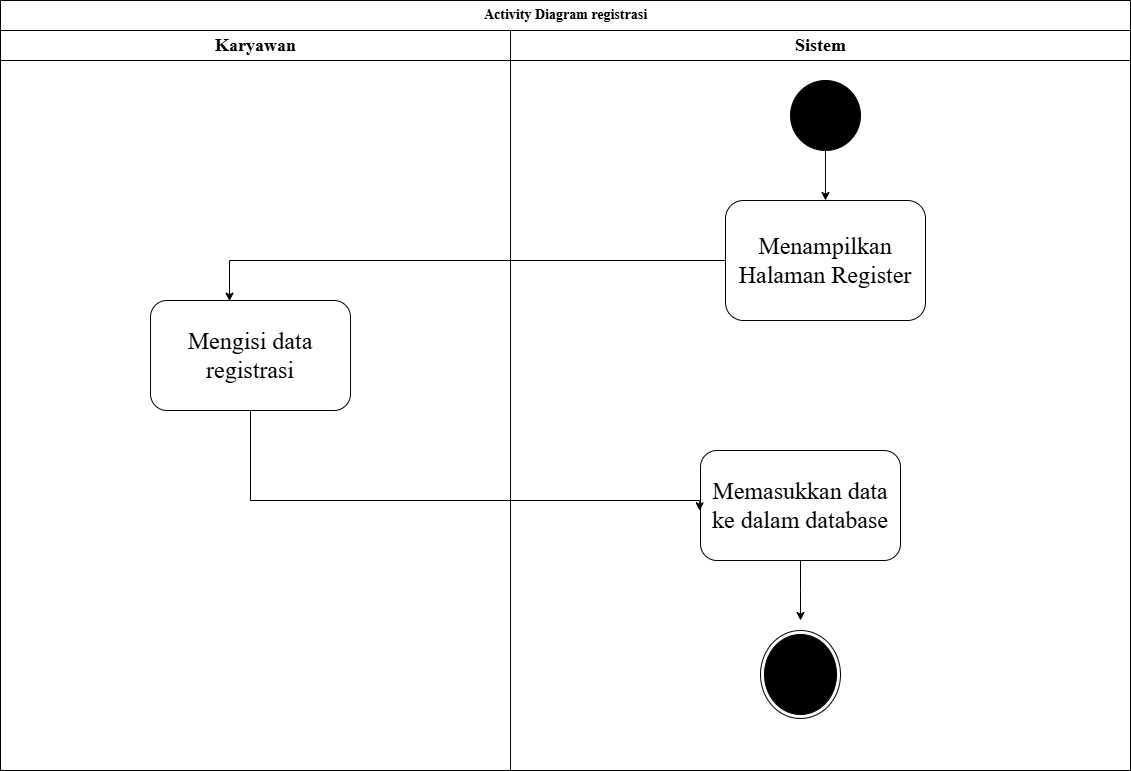

The diagram above was exported from draw.io. Its source (the exported page's mxGraphModel, read from the mxfile embedded in the PNG):
<mxGraphModel dx="1489" dy="803" grid="1" gridSize="10" guides="1" tooltips="1" connect="1" arrows="1" fold="1" page="1" pageScale="1" pageWidth="2336" pageHeight="1654" math="0" shadow="0">
  <root>
    <mxCell id="0" />
    <mxCell id="1" parent="0" />
    <mxCell id="bj1JIkTISXYLzEDXU12k-1" value="&lt;font style=&quot;font-size: 14px;&quot; face=&quot;Times New Roman&quot;&gt;Activity Diagram registrasi&lt;/font&gt;" style="swimlane;childLayout=stackLayout;resizeParent=1;resizeParentMax=0;startSize=30;html=1;" parent="1" vertex="1">
      <mxGeometry x="860" y="140" width="1130" height="770" as="geometry" />
    </mxCell>
    <mxCell id="bj1JIkTISXYLzEDXU12k-2" value="&lt;font style=&quot;font-size: 18px;&quot; face=&quot;Times New Roman&quot;&gt;Karyawan&lt;/font&gt;" style="swimlane;startSize=30;html=1;" parent="bj1JIkTISXYLzEDXU12k-1" vertex="1">
      <mxGeometry y="30" width="510" height="740" as="geometry" />
    </mxCell>
    <mxCell id="41v-JbPkdLPDHRv_LrIA-3" value="&lt;font face=&quot;Times New Roman&quot;&gt;&lt;span style=&quot;font-size: 24px;&quot;&gt;Mengisi data registrasi&lt;/span&gt;&lt;/font&gt;" style="rounded=1;whiteSpace=wrap;html=1;" parent="bj1JIkTISXYLzEDXU12k-2" vertex="1">
      <mxGeometry x="150" y="270" width="200" height="110" as="geometry" />
    </mxCell>
    <mxCell id="bj1JIkTISXYLzEDXU12k-3" value="&lt;font style=&quot;font-size: 18px;&quot; face=&quot;Times New Roman&quot;&gt;Sistem&lt;/font&gt;" style="swimlane;startSize=30;html=1;" parent="bj1JIkTISXYLzEDXU12k-1" vertex="1">
      <mxGeometry x="510" y="30" width="620" height="740" as="geometry" />
    </mxCell>
    <mxCell id="41v-JbPkdLPDHRv_LrIA-45" style="edgeStyle=orthogonalEdgeStyle;rounded=0;orthogonalLoop=1;jettySize=auto;html=1;entryX=0.5;entryY=0;entryDx=0;entryDy=0;" parent="bj1JIkTISXYLzEDXU12k-3" source="41v-JbPkdLPDHRv_LrIA-1" target="41v-JbPkdLPDHRv_LrIA-2" edge="1">
      <mxGeometry relative="1" as="geometry" />
    </mxCell>
    <mxCell id="41v-JbPkdLPDHRv_LrIA-1" value="" style="verticalLabelPosition=bottom;verticalAlign=top;html=1;shape=mxgraph.flowchart.on-page_reference;fillColor=light-dark(#000000,var(--ge-dark-color, #121212));" parent="bj1JIkTISXYLzEDXU12k-3" vertex="1">
      <mxGeometry x="280" y="50" width="70" height="70" as="geometry" />
    </mxCell>
    <mxCell id="41v-JbPkdLPDHRv_LrIA-2" value="&lt;font style=&quot;font-size: 24px;&quot; face=&quot;Times New Roman&quot;&gt;Menampilkan Halaman Register&lt;/font&gt;" style="rounded=1;whiteSpace=wrap;html=1;" parent="bj1JIkTISXYLzEDXU12k-3" vertex="1">
      <mxGeometry x="215" y="170" width="200" height="120" as="geometry" />
    </mxCell>
    <mxCell id="41v-JbPkdLPDHRv_LrIA-13" value="&lt;font face=&quot;Times New Roman&quot;&gt;&lt;span style=&quot;font-size: 24px;&quot;&gt;Memasukkan data ke dalam database&lt;/span&gt;&lt;/font&gt;" style="rounded=1;whiteSpace=wrap;html=1;" parent="bj1JIkTISXYLzEDXU12k-3" vertex="1">
      <mxGeometry x="190" y="420" width="200" height="110" as="geometry" />
    </mxCell>
    <mxCell id="41v-JbPkdLPDHRv_LrIA-16" style="edgeStyle=orthogonalEdgeStyle;rounded=0;orthogonalLoop=1;jettySize=auto;html=1;entryX=0.5;entryY=0;entryDx=0;entryDy=0;entryPerimeter=0;" parent="bj1JIkTISXYLzEDXU12k-3" source="41v-JbPkdLPDHRv_LrIA-13" edge="1">
      <mxGeometry relative="1" as="geometry">
        <mxPoint x="290" y="590" as="targetPoint" />
      </mxGeometry>
    </mxCell>
    <mxCell id="GILClV3Voan9UboGbeP8-6" value="" style="ellipse;html=1;shape=endState;fillColor=#000000;strokeColor=#000000;" parent="bj1JIkTISXYLzEDXU12k-3" vertex="1">
      <mxGeometry x="250" y="600" width="80" height="88" as="geometry" />
    </mxCell>
    <mxCell id="41v-JbPkdLPDHRv_LrIA-9" style="edgeStyle=orthogonalEdgeStyle;rounded=0;orthogonalLoop=1;jettySize=auto;html=1;entryX=0.395;entryY=0.006;entryDx=0;entryDy=0;entryPerimeter=0;" parent="bj1JIkTISXYLzEDXU12k-1" source="41v-JbPkdLPDHRv_LrIA-2" target="41v-JbPkdLPDHRv_LrIA-3" edge="1">
      <mxGeometry relative="1" as="geometry" />
    </mxCell>
    <mxCell id="41v-JbPkdLPDHRv_LrIA-14" style="edgeStyle=orthogonalEdgeStyle;rounded=0;orthogonalLoop=1;jettySize=auto;html=1;entryX=-0.004;entryY=0.548;entryDx=0;entryDy=0;entryPerimeter=0;" parent="bj1JIkTISXYLzEDXU12k-1" source="41v-JbPkdLPDHRv_LrIA-3" target="41v-JbPkdLPDHRv_LrIA-13" edge="1">
      <mxGeometry relative="1" as="geometry">
        <mxPoint x="690" y="500" as="targetPoint" />
        <Array as="points">
          <mxPoint x="250" y="500" />
        </Array>
      </mxGeometry>
    </mxCell>
  </root>
</mxGraphModel>